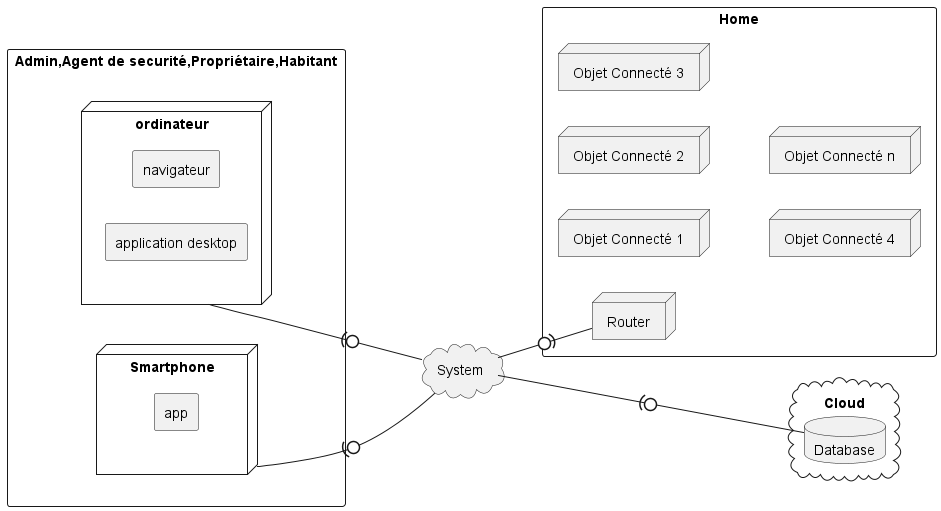

The diagram above was rendered by PlantUML. Its source (embedded in the PNG):
@startuml
    left to right direction
    rectangle "Home" as h {
        node "Router" as router
        node "Objet Connecté 1"
        node "Objet Connecté 2"
        node "Objet Connecté 3"
        node "Objet Connecté 4"
        node "Objet Connecté n"
    }

    cloud System
    cloud Cloud{
        database Database
    }

    rectangle "Admin,Agent de securité,Propriétaire,Habitant" as admin{
        node ordinateur {
            rectangle navigateur
            rectangle "application desktop"
        }
        node Smartphone{
            rectangle app
        }
    }

    System -(0-- Database
    ordinateur -(0-- System
    Smartphone -(0-- System
    System -0)- router
@enduml